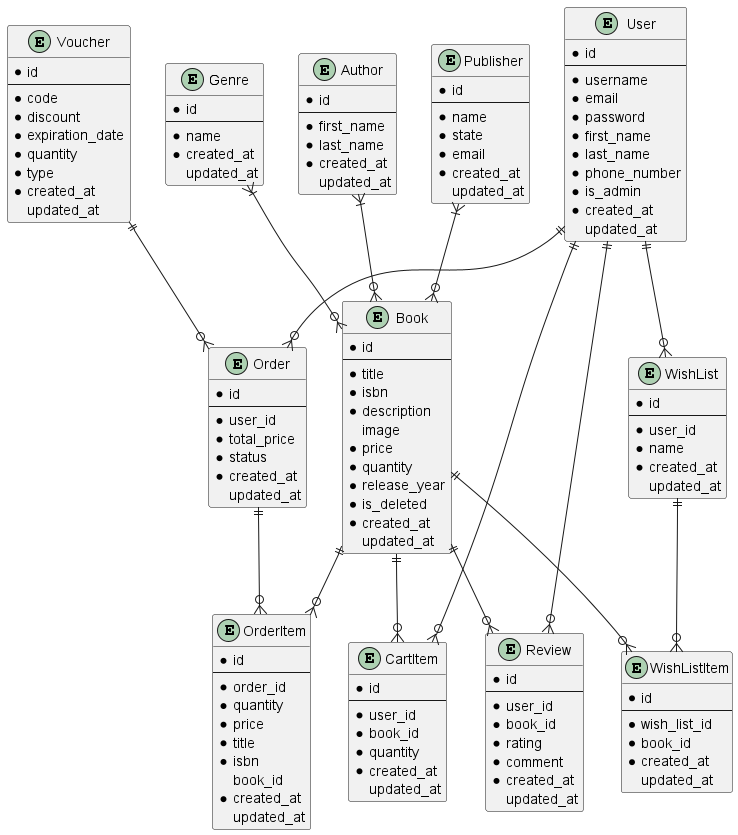

The diagram above was rendered by PlantUML. Its source (embedded in the PNG):
@startuml
entity User {
    *id
    --
    *username
    *email
    *password
    *first_name
    *last_name
    *phone_number
    *is_admin
    *created_at
    updated_at
}

entity Book {
    *id
    --
    *title
    *isbn
    *description
    image
    *price
    *quantity
    *release_year
    *is_deleted
    *created_at
    updated_at
}

entity Genre {
    *id
    --
    *name
    *created_at
    updated_at
}

entity Author {
    *id
    --
    *first_name
    *last_name
    *created_at
    updated_at
}

entity Publisher {
    *id
    --
    *name
    *state
    *email
    *created_at
    updated_at
}

entity Order {
    *id
    --
    *user_id
    *total_price
    *status
    *created_at
    updated_at
}

entity OrderItem {
    *id
    --
    *order_id
    *quantity
    *price
    *title
    *isbn
    book_id
    *created_at
    updated_at
}

entity CartItem {
    *id
    --
    *user_id
    *book_id
    *quantity
    *created_at
    updated_at
}

entity Review {
    *id
    --
    *user_id
    *book_id
    *rating
    *comment
    *created_at
    updated_at
}

entity WishList {
    *id
    --
    *user_id
    *name
    *created_at
    updated_at
}

entity WishListItem {
    *id
    --
    *wish_list_id
    *book_id
    *created_at
    updated_at
}

entity Voucher {
    *id
    --
    *code
    *discount
    *expiration_date
    *quantity
    *type
    *created_at
    updated_at
}

Voucher ||--o{ Order
User ||--o{ Order
Order ||--o{ OrderItem
User ||--o{ CartItem
Book ||--o{ CartItem
User ||--o{ Review
Book ||--o{ Review
User ||--o{ WishList
WishList ||--o{ WishListItem
Book ||--o{ WishListItem
Book ||--o{ OrderItem
Author }|--o{ Book
Publisher }|--o{ Book
Genre }|--o{ Book
@enduml